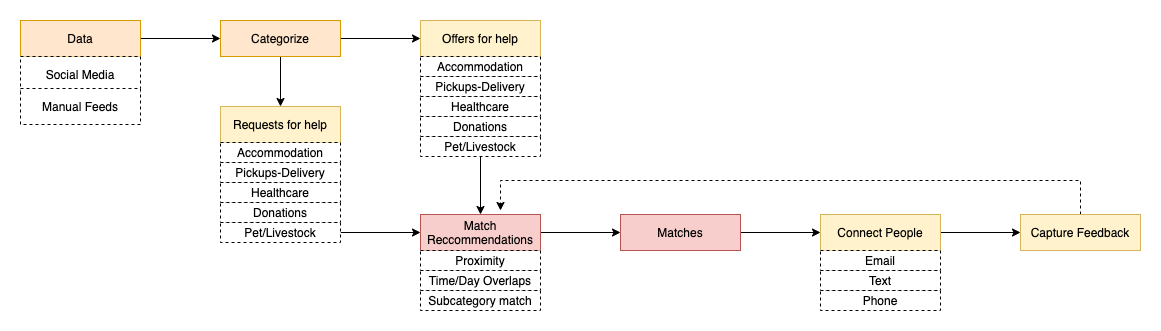

The diagram above was exported from draw.io. Its source (the exported page's mxGraphModel, read from the mxfile embedded in the PNG):
<mxGraphModel dx="932" dy="625" grid="1" gridSize="10" guides="1" tooltips="1" connect="1" arrows="1" fold="1" page="1" pageScale="1" pageWidth="827" pageHeight="1169" math="0" shadow="0">
  <root>
    <mxCell id="0" />
    <mxCell id="1" parent="0" />
    <mxCell id="2" value="" style="edgeStyle=orthogonalEdgeStyle;rounded=0;orthogonalLoop=1;jettySize=auto;html=1;" edge="1" source="3" target="6" parent="1">
      <mxGeometry relative="1" as="geometry" />
    </mxCell>
    <mxCell id="3" value="Data" style="rounded=0;whiteSpace=wrap;html=1;fillColor=#ffe6cc;strokeColor=#d79b00;" vertex="1" parent="1">
      <mxGeometry x="80" y="660" width="120" height="36" as="geometry" />
    </mxCell>
    <mxCell id="4" value="" style="edgeStyle=orthogonalEdgeStyle;rounded=0;orthogonalLoop=1;jettySize=auto;html=1;" edge="1" source="6" target="8" parent="1">
      <mxGeometry relative="1" as="geometry" />
    </mxCell>
    <mxCell id="5" value="" style="edgeStyle=orthogonalEdgeStyle;rounded=0;orthogonalLoop=1;jettySize=auto;html=1;exitX=0.5;exitY=1;exitDx=0;exitDy=0;" edge="1" source="6" target="7" parent="1">
      <mxGeometry relative="1" as="geometry">
        <Array as="points">
          <mxPoint x="340" y="764" />
        </Array>
      </mxGeometry>
    </mxCell>
    <mxCell id="6" value="Categorize" style="rounded=0;whiteSpace=wrap;html=1;fillColor=#ffe6cc;strokeColor=#d79b00;" vertex="1" parent="1">
      <mxGeometry x="280" y="660" width="120" height="36" as="geometry" />
    </mxCell>
    <mxCell id="7" value="Requests for help" style="rounded=0;whiteSpace=wrap;html=1;fillColor=#fff2cc;strokeColor=#d6b656;" vertex="1" parent="1">
      <mxGeometry x="280" y="746" width="120" height="36" as="geometry" />
    </mxCell>
    <mxCell id="8" value="Offers for help" style="rounded=0;whiteSpace=wrap;html=1;fillColor=#fff2cc;strokeColor=#d6b656;" vertex="1" parent="1">
      <mxGeometry x="480" y="660" width="120" height="36" as="geometry" />
    </mxCell>
    <mxCell id="9" value="Social Media" style="rounded=0;whiteSpace=wrap;html=1;dashed=1;gradientColor=#ffffff;" vertex="1" parent="1">
      <mxGeometry x="80" y="696" width="120" height="36" as="geometry" />
    </mxCell>
    <mxCell id="10" value="Accommodation" style="rounded=0;whiteSpace=wrap;html=1;dashed=1;gradientColor=#ffffff;" vertex="1" parent="1">
      <mxGeometry x="480" y="696" width="120" height="20" as="geometry" />
    </mxCell>
    <mxCell id="11" value="Pickups-Delivery" style="rounded=0;whiteSpace=wrap;html=1;dashed=1;gradientColor=#ffffff;" vertex="1" parent="1">
      <mxGeometry x="480" y="716" width="120" height="20" as="geometry" />
    </mxCell>
    <mxCell id="12" value="Healthcare" style="rounded=0;whiteSpace=wrap;html=1;dashed=1;gradientColor=#ffffff;" vertex="1" parent="1">
      <mxGeometry x="480" y="736" width="120" height="20" as="geometry" />
    </mxCell>
    <mxCell id="13" value="Donations" style="rounded=0;whiteSpace=wrap;html=1;dashed=1;gradientColor=#ffffff;" vertex="1" parent="1">
      <mxGeometry x="480" y="756" width="120" height="20" as="geometry" />
    </mxCell>
    <mxCell id="14" value="" style="edgeStyle=orthogonalEdgeStyle;rounded=0;orthogonalLoop=1;jettySize=auto;html=1;" edge="1" source="15" target="23" parent="1">
      <mxGeometry relative="1" as="geometry" />
    </mxCell>
    <mxCell id="15" value="Pet/Livestock" style="rounded=0;whiteSpace=wrap;html=1;dashed=1;gradientColor=#ffffff;" vertex="1" parent="1">
      <mxGeometry x="480" y="776" width="120" height="20" as="geometry" />
    </mxCell>
    <mxCell id="16" value="Accommodation" style="rounded=0;whiteSpace=wrap;html=1;dashed=1;gradientColor=#ffffff;" vertex="1" parent="1">
      <mxGeometry x="280" y="782" width="120" height="20" as="geometry" />
    </mxCell>
    <mxCell id="17" value="Pickups-Delivery" style="rounded=0;whiteSpace=wrap;html=1;dashed=1;gradientColor=#ffffff;" vertex="1" parent="1">
      <mxGeometry x="280" y="802" width="120" height="20" as="geometry" />
    </mxCell>
    <mxCell id="18" value="Healthcare" style="rounded=0;whiteSpace=wrap;html=1;dashed=1;gradientColor=#ffffff;" vertex="1" parent="1">
      <mxGeometry x="280" y="822" width="120" height="20" as="geometry" />
    </mxCell>
    <mxCell id="19" value="Donations" style="rounded=0;whiteSpace=wrap;html=1;dashed=1;gradientColor=#ffffff;" vertex="1" parent="1">
      <mxGeometry x="280" y="842" width="120" height="20" as="geometry" />
    </mxCell>
    <mxCell id="20" value="" style="edgeStyle=orthogonalEdgeStyle;rounded=0;orthogonalLoop=1;jettySize=auto;html=1;" edge="1" source="21" target="23" parent="1">
      <mxGeometry relative="1" as="geometry" />
    </mxCell>
    <mxCell id="21" value="Pet/Livestock" style="rounded=0;whiteSpace=wrap;html=1;dashed=1;gradientColor=#ffffff;" vertex="1" parent="1">
      <mxGeometry x="280" y="862" width="120" height="20" as="geometry" />
    </mxCell>
    <mxCell id="22" value="" style="edgeStyle=orthogonalEdgeStyle;rounded=0;orthogonalLoop=1;jettySize=auto;html=1;" edge="1" source="23" target="25" parent="1">
      <mxGeometry relative="1" as="geometry" />
    </mxCell>
    <mxCell id="23" value="Match&lt;br&gt;Reccommendations" style="rounded=0;whiteSpace=wrap;html=1;fillColor=#f8cecc;strokeColor=#b85450;" vertex="1" parent="1">
      <mxGeometry x="480" y="854" width="120" height="36" as="geometry" />
    </mxCell>
    <mxCell id="24" value="" style="edgeStyle=orthogonalEdgeStyle;rounded=0;orthogonalLoop=1;jettySize=auto;html=1;" edge="1" source="25" target="27" parent="1">
      <mxGeometry relative="1" as="geometry" />
    </mxCell>
    <mxCell id="25" value="Matches" style="rounded=0;whiteSpace=wrap;html=1;fillColor=#f8cecc;strokeColor=#b85450;" vertex="1" parent="1">
      <mxGeometry x="680" y="854" width="120" height="36" as="geometry" />
    </mxCell>
    <mxCell id="26" value="" style="edgeStyle=orthogonalEdgeStyle;rounded=0;orthogonalLoop=1;jettySize=auto;html=1;" edge="1" source="27" target="29" parent="1">
      <mxGeometry relative="1" as="geometry" />
    </mxCell>
    <mxCell id="27" value="Connect People" style="rounded=0;whiteSpace=wrap;html=1;fillColor=#fff2cc;strokeColor=#d6b656;" vertex="1" parent="1">
      <mxGeometry x="880" y="854" width="120" height="36" as="geometry" />
    </mxCell>
    <mxCell id="28" value="" style="edgeStyle=orthogonalEdgeStyle;rounded=0;orthogonalLoop=1;jettySize=auto;html=1;dashed=1;" edge="1" source="29" parent="1">
      <mxGeometry relative="1" as="geometry">
        <mxPoint x="560" y="850" as="targetPoint" />
        <Array as="points">
          <mxPoint x="1140" y="820" />
          <mxPoint x="560" y="820" />
        </Array>
      </mxGeometry>
    </mxCell>
    <mxCell id="29" value="Capture Feedback" style="rounded=0;whiteSpace=wrap;html=1;fillColor=#fff2cc;strokeColor=#d6b656;" vertex="1" parent="1">
      <mxGeometry x="1080" y="854" width="120" height="36" as="geometry" />
    </mxCell>
    <mxCell id="30" value="Manual Feeds" style="rounded=0;whiteSpace=wrap;html=1;dashed=1;gradientColor=#ffffff;" vertex="1" parent="1">
      <mxGeometry x="80" y="728" width="120" height="36" as="geometry" />
    </mxCell>
    <mxCell id="31" value="Proximity" style="rounded=0;whiteSpace=wrap;html=1;dashed=1;gradientColor=#ffffff;" vertex="1" parent="1">
      <mxGeometry x="480" y="890" width="120" height="20" as="geometry" />
    </mxCell>
    <mxCell id="32" value="Time/Day Overlaps" style="rounded=0;whiteSpace=wrap;html=1;dashed=1;gradientColor=#ffffff;" vertex="1" parent="1">
      <mxGeometry x="480" y="910" width="120" height="20" as="geometry" />
    </mxCell>
    <mxCell id="33" value="Subcategory match" style="rounded=0;whiteSpace=wrap;html=1;dashed=1;gradientColor=#ffffff;" vertex="1" parent="1">
      <mxGeometry x="480" y="930" width="120" height="20" as="geometry" />
    </mxCell>
    <mxCell id="34" value="Email" style="rounded=0;whiteSpace=wrap;html=1;dashed=1;gradientColor=#ffffff;" vertex="1" parent="1">
      <mxGeometry x="880" y="890" width="120" height="20" as="geometry" />
    </mxCell>
    <mxCell id="35" value="Text" style="rounded=0;whiteSpace=wrap;html=1;dashed=1;gradientColor=#ffffff;" vertex="1" parent="1">
      <mxGeometry x="880" y="910" width="120" height="20" as="geometry" />
    </mxCell>
    <mxCell id="36" value="Phone" style="rounded=0;whiteSpace=wrap;html=1;dashed=1;gradientColor=#ffffff;" vertex="1" parent="1">
      <mxGeometry x="880" y="930" width="120" height="20" as="geometry" />
    </mxCell>
  </root>
</mxGraphModel>